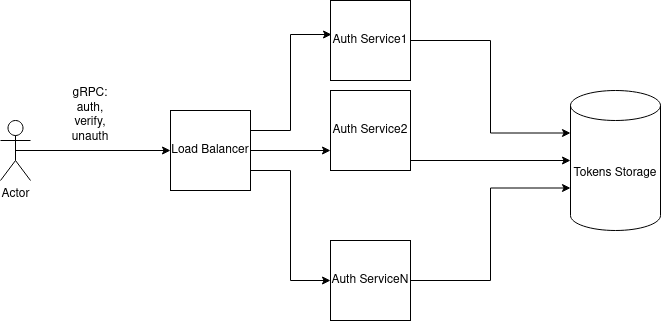

The diagram above was exported from draw.io. Its source (the exported page's mxGraphModel, read from the mxfile embedded in the PNG):
<mxGraphModel dx="1350" dy="796" grid="1" gridSize="10" guides="1" tooltips="1" connect="1" arrows="1" fold="1" page="1" pageScale="1" pageWidth="827" pageHeight="1169" math="0" shadow="0">
  <root>
    <mxCell id="0" />
    <mxCell id="1" parent="0" />
    <mxCell id="gXxYVfnKh5xoo6E6nQEH-9" style="edgeStyle=orthogonalEdgeStyle;rounded=0;orthogonalLoop=1;jettySize=auto;html=1;exitX=1;exitY=0.5;exitDx=0;exitDy=0;entryX=0;entryY=0;entryDx=0;entryDy=42.5;entryPerimeter=0;" edge="1" parent="1" source="gXxYVfnKh5xoo6E6nQEH-1" target="gXxYVfnKh5xoo6E6nQEH-4">
      <mxGeometry relative="1" as="geometry" />
    </mxCell>
    <mxCell id="gXxYVfnKh5xoo6E6nQEH-1" value="Auth Service1" style="whiteSpace=wrap;html=1;aspect=fixed;" vertex="1" parent="1">
      <mxGeometry x="350" y="150" width="80" height="80" as="geometry" />
    </mxCell>
    <mxCell id="gXxYVfnKh5xoo6E6nQEH-10" style="edgeStyle=orthogonalEdgeStyle;rounded=0;orthogonalLoop=1;jettySize=auto;html=1;exitX=1;exitY=0.5;exitDx=0;exitDy=0;" edge="1" parent="1" source="gXxYVfnKh5xoo6E6nQEH-2" target="gXxYVfnKh5xoo6E6nQEH-4">
      <mxGeometry relative="1" as="geometry">
        <Array as="points">
          <mxPoint x="430" y="310" />
        </Array>
      </mxGeometry>
    </mxCell>
    <mxCell id="gXxYVfnKh5xoo6E6nQEH-2" value="Auth Service2" style="whiteSpace=wrap;html=1;aspect=fixed;" vertex="1" parent="1">
      <mxGeometry x="350" y="240" width="80" height="80" as="geometry" />
    </mxCell>
    <mxCell id="gXxYVfnKh5xoo6E6nQEH-11" style="edgeStyle=orthogonalEdgeStyle;rounded=0;orthogonalLoop=1;jettySize=auto;html=1;exitX=1;exitY=0.5;exitDx=0;exitDy=0;entryX=0;entryY=0;entryDx=0;entryDy=97.5;entryPerimeter=0;" edge="1" parent="1" source="gXxYVfnKh5xoo6E6nQEH-3" target="gXxYVfnKh5xoo6E6nQEH-4">
      <mxGeometry relative="1" as="geometry" />
    </mxCell>
    <mxCell id="gXxYVfnKh5xoo6E6nQEH-3" value="Auth ServiceN" style="whiteSpace=wrap;html=1;aspect=fixed;" vertex="1" parent="1">
      <mxGeometry x="350" y="390" width="80" height="80" as="geometry" />
    </mxCell>
    <mxCell id="gXxYVfnKh5xoo6E6nQEH-4" value="Tokens Storage" style="shape=cylinder3;whiteSpace=wrap;html=1;boundedLbl=1;backgroundOutline=1;size=15;" vertex="1" parent="1">
      <mxGeometry x="590" y="240" width="90" height="140" as="geometry" />
    </mxCell>
    <mxCell id="gXxYVfnKh5xoo6E6nQEH-6" style="edgeStyle=orthogonalEdgeStyle;rounded=0;orthogonalLoop=1;jettySize=auto;html=1;exitX=1;exitY=0.25;exitDx=0;exitDy=0;entryX=0.013;entryY=0.425;entryDx=0;entryDy=0;entryPerimeter=0;" edge="1" parent="1" source="gXxYVfnKh5xoo6E6nQEH-5" target="gXxYVfnKh5xoo6E6nQEH-1">
      <mxGeometry relative="1" as="geometry" />
    </mxCell>
    <mxCell id="gXxYVfnKh5xoo6E6nQEH-7" style="edgeStyle=orthogonalEdgeStyle;rounded=0;orthogonalLoop=1;jettySize=auto;html=1;exitX=1;exitY=0.5;exitDx=0;exitDy=0;entryX=0;entryY=0.75;entryDx=0;entryDy=0;" edge="1" parent="1" source="gXxYVfnKh5xoo6E6nQEH-5" target="gXxYVfnKh5xoo6E6nQEH-2">
      <mxGeometry relative="1" as="geometry" />
    </mxCell>
    <mxCell id="gXxYVfnKh5xoo6E6nQEH-8" style="edgeStyle=orthogonalEdgeStyle;rounded=0;orthogonalLoop=1;jettySize=auto;html=1;exitX=1;exitY=0.75;exitDx=0;exitDy=0;entryX=0;entryY=0.5;entryDx=0;entryDy=0;" edge="1" parent="1" source="gXxYVfnKh5xoo6E6nQEH-5" target="gXxYVfnKh5xoo6E6nQEH-3">
      <mxGeometry relative="1" as="geometry" />
    </mxCell>
    <mxCell id="gXxYVfnKh5xoo6E6nQEH-5" value="Load Balancer" style="whiteSpace=wrap;html=1;aspect=fixed;" vertex="1" parent="1">
      <mxGeometry x="190" y="260" width="80" height="80" as="geometry" />
    </mxCell>
    <mxCell id="gXxYVfnKh5xoo6E6nQEH-13" style="edgeStyle=orthogonalEdgeStyle;rounded=0;orthogonalLoop=1;jettySize=auto;html=1;exitX=0.5;exitY=0.5;exitDx=0;exitDy=0;exitPerimeter=0;entryX=0;entryY=0.5;entryDx=0;entryDy=0;" edge="1" parent="1" source="gXxYVfnKh5xoo6E6nQEH-12" target="gXxYVfnKh5xoo6E6nQEH-5">
      <mxGeometry relative="1" as="geometry" />
    </mxCell>
    <mxCell id="gXxYVfnKh5xoo6E6nQEH-12" value="Actor" style="shape=umlActor;verticalLabelPosition=bottom;verticalAlign=top;html=1;outlineConnect=0;" vertex="1" parent="1">
      <mxGeometry x="20" y="270" width="30" height="60" as="geometry" />
    </mxCell>
    <mxCell id="gXxYVfnKh5xoo6E6nQEH-14" value="gRPC: auth, verify, unauth" style="text;html=1;strokeColor=none;fillColor=none;align=center;verticalAlign=middle;whiteSpace=wrap;rounded=0;" vertex="1" parent="1">
      <mxGeometry x="80" y="250" width="60" height="30" as="geometry" />
    </mxCell>
  </root>
</mxGraphModel>